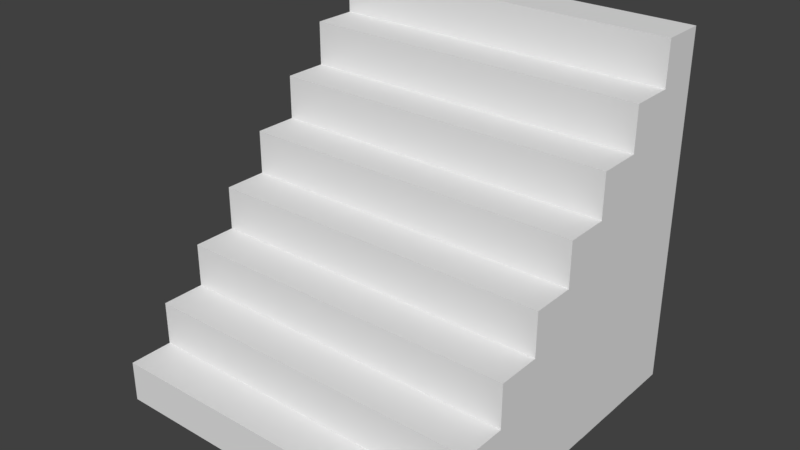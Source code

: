 # Source: stairs.blend  (saved by Blender 2.79.0; exported with 4.5.12 LTS)
import bpy
from mathutils import Matrix  # noqa: F401  (used for matrix-valued properties, if any)

bpy.ops.wm.read_factory_settings(use_empty=True)
scene = bpy.context.scene
scene.name = 'Scene'

# ---- collections
col_collection_1 = bpy.data.collections.new('Collection 1'); scene.collection.children.link(col_collection_1)

# ---- materials (node trees are filled in below, after node groups)
mat_material = bpy.data.materials.new('Material')
mat_material.alpha_threshold = 0.0
mat_material.use_transparent_shadow = False
mat_material.roughness = 0.5
mat_material.line_color = (0.0, 0.0, 0.0, 1.0)

# ---- material node trees

# ---- world
world_world = bpy.data.worlds.new('World'); scene.world = world_world
world_world.color = (0.05088, 0.05088, 0.05088)
world_world.use_sun_shadow = False
world_world.sun_shadow_jitter_overblur = 0.0
world_world.cycles.sampling_method = 'MANUAL'

# ---- meshes
me_cube = bpy.data.meshes.new('Cube')
me_cube.from_pydata([(1.0, -0.75, -0.233), (1.0, -1.0, -0.233), (-1.0, -1.0, -0.233), (-1.0, -0.75, -0.233), (1.0, -0.75, 0.0), (1.0, -1.0, 0.0), (-1.0, -1.0, 0.0), (-1.0, -0.75, 0.0), (1.0, -0.5, -0.235), (1.0, -0.75, -0.235), (-1.0, -0.75, -0.235), (-1.0, -0.5, -0.235), (1.0, -0.5, 0.25), (1.0, -0.75, 0.25), (-1.0, -0.75, 0.25), (-1.0, -0.5, 0.25), (1.0, -0.25, -0.2406), (1.0, -0.5, -0.2406), (-1.0, -0.5, -0.2406), (-1.0, -0.25, -0.2406), (1.0, -0.25, 0.5), (1.0, -0.5, 0.5), (-1.0, -0.5, 0.5), (-1.0, -0.25, 0.5), (1.0, -5.96e-08, -0.2454), (1.0, -0.25, -0.2454), (-1.0, -0.25, -0.2454), (-1.0, 3.576e-07, -0.2454), (1.0, -5.364e-07, 0.75), (1.0, -0.25, 0.75), (-1.0, -0.25, 0.75), (-1.0, 0.0, 0.75), (1.0, 0.25, -0.2452), (1.0, 0.0, -0.2452), (-1.0, 1.788e-07, -0.2452), (-1.0, 0.25, -0.2452), (1.0, 0.25, 1.0), (1.0, -5.96e-07, 1.0), (-1.0, 3.576e-07, 1.0), (-1.0, 0.25, 1.0), (1.0, 0.5, -0.2472), (1.0, 0.25, -0.2472), (-1.0, 0.25, -0.2472), (-1.0, 0.5, -0.2472), (1.0, 0.5, 1.25), (1.0, 0.25, 1.25), (-1.0, 0.25, 1.25), (-1.0, 0.5, 1.25), (1.0, 0.75, -0.2483), (1.0, 0.5, -0.2483), (-1.0, 0.5, -0.2483), (-1.0, 0.75, -0.2483), (1.0, 0.75, 1.5), (1.0, 0.5, 1.5), (-1.0, 0.5, 1.5), (-1.0, 0.75, 1.5), (1.0, 1.0, -0.25), (1.0, 0.75, -0.25), (-1.0, 0.75, -0.25), (-1.0, 1.0, -0.25), (1.0, 1.0, 1.75), (1.0, 0.75, 1.75), (-1.0, 0.75, 1.75), (-1.0, 1.0, 1.75)], [], [(0, 1, 2, 3), (4, 7, 6, 5), (0, 4, 5, 1), (1, 5, 6, 2), (2, 6, 7, 3), (4, 0, 3, 7), (8, 9, 10, 11), (12, 15, 14, 13), (8, 12, 13, 9), (9, 13, 14, 10), (10, 14, 15, 11), (12, 8, 11, 15), (16, 17, 18, 19), (20, 23, 22, 21), (16, 20, 21, 17), (17, 21, 22, 18), (18, 22, 23, 19), (20, 16, 19, 23), (24, 25, 26, 27), (28, 31, 30, 29), (24, 28, 29, 25), (25, 29, 30, 26), (26, 30, 31, 27), (28, 24, 27, 31), (32, 33, 34, 35), (36, 39, 38, 37), (32, 36, 37, 33), (33, 37, 38, 34), (34, 38, 39, 35), (36, 32, 35, 39), (40, 41, 42, 43), (44, 47, 46, 45), (40, 44, 45, 41), (41, 45, 46, 42), (42, 46, 47, 43), (44, 40, 43, 47), (48, 49, 50, 51), (52, 55, 54, 53), (48, 52, 53, 49), (49, 53, 54, 50), (50, 54, 55, 51), (52, 48, 51, 55), (56, 57, 58, 59), (60, 63, 62, 61), (56, 60, 61, 57), (57, 61, 62, 58), (58, 62, 63, 59), (60, 56, 59, 63)])
_uv = me_cube.uv_layers.new(name='UVMap')
_uv.uv.foreach_set('vector', [0.9958, 0.7505, 0.9958, 0.8744, 0.004295, 0.8744, 0.004295, 0.7505, 0.9946, 0.9991, 0.005681, 0.9991, 0.00568, 0.8755, 0.9946, 0.8755, 0.8778, 0.4961, 1.0, 0.4961, 1.0, 0.6272, 0.8778, 0.6272, 0.4964, 0.4392, 0.4964, 0.4967, 0.002589, 0.4967, 0.002589, 0.4392, 0.1236, 0.6276, 0.001431, 0.6276, 0.001431, 0.4964, 0.1236, 0.4964, 0.997, 0.001774, 0.997, 0.05917, 0.5043, 0.05917, 0.5043, 0.001774, 0.9965, 0.7505, 0.9965, 0.8745, 0.004913, 0.8745, 0.004913, 0.7505, 0.9945, 0.9991, 0.005587, 0.9991, 0.005587, 0.8755, 0.9945, 0.8755, 0.7517, 0.4979, 1.0, 0.4979, 1.0, 0.626, 0.7517, 0.626, 0.4975, 0.3773, 0.4975, 0.497, 0.003723, 0.497, 0.003723, 0.3773, 0.0006887, 0.4979, 0.2492, 0.4979, 0.2492, 0.626, 0.0006887, 0.626, 0.9969, 0.002118, 0.9969, 0.1216, 0.5042, 0.1216, 0.5042, 0.002119, 0.9965, 0.7505, 0.9965, 0.8744, 0.00491, 0.8744, 0.00491, 0.7505, 0.9945, 0.999, 0.005587, 0.999, 0.005587, 0.8754, 0.9945, 0.8754, 0.6302, 0.5014, 0.9939, 0.5014, 0.9939, 0.6242, 0.6302, 0.6242, 0.4974, 0.3149, 0.4974, 0.4977, 0.003588, 0.4977, 0.003588, 0.3149, 0.01132, 0.5015, 0.375, 0.5015, 0.375, 0.6243, 0.01132, 0.6243, 0.9969, 0.002024, 0.9969, 0.1845, 0.5042, 0.1845, 0.5042, 0.002024, 0.9968, 0.7502, 0.9968, 0.8741, 0.005218, 0.8741, 0.005218, 0.7502, 0.9946, 0.9992, 0.005741, 0.9992, 0.005741, 0.8756, 0.9946, 0.8756, 0.498, 0.4986, 0.9992, 0.4986, 0.9992, 0.6245, 0.498, 0.6245, 0.4975, 0.2507, 0.4975, 0.4965, 0.003668, 0.4965, 0.003668, 0.2507, -0.000651, 0.4997, 0.5006, 0.4997, 0.5006, 0.6256, -0.000651, 0.6256, 0.9972, 0.002642, 0.9972, 0.2479, 0.5044, 0.2479, 0.5044, 0.002642, 0.9965, 0.7497, 0.9965, 0.8737, 0.004913, 0.8737, 0.004913, 0.7497, 0.9948, 0.999, 0.005894, 0.999, 0.005894, 0.8754, 0.9948, 0.8754, 0.3772, 0.4984, 0.9998, 0.4984, 0.9998, 0.6234, 0.3772, 0.6234, 0.4967, 0.1893, 0.4967, 0.4967, 0.002922, 0.4967, 0.002922, 0.1893, 0.002407, 0.4999, 0.6251, 0.4999, 0.6251, 0.6249, 0.002407, 0.6249, 0.9962, 0.002927, 0.9962, 0.3097, 0.5035, 0.3097, 0.5035, 0.002927, 0.9962, 0.7504, 0.9962, 0.8744, 0.004625, 0.8744, 0.004625, 0.7504, 0.9947, 0.9991, 0.005835, 0.9991, 0.005835, 0.8755, 0.9947, 0.8755, 0.2515, 0.5, 0.9978, 0.5, 0.9978, 0.6246, 0.2515, 0.6246, 0.4968, 0.1276, 0.4968, 0.4973, 0.002948, 0.4973, 0.002948, 0.1276, 0.00293, 0.4999, 0.7493, 0.4999, 0.7493, 0.6245, 0.00293, 0.6245, 0.9965, 0.003666, 0.9965, 0.3725, 0.5038, 0.3725, 0.5038, 0.003666, 0.996, 0.7508, 0.996, 0.8747, 0.004497, 0.8747, 0.004497, 0.7508, 0.9946, 0.9989, 0.005741, 0.9989, 0.00574, 0.8753, 0.9946, 0.8753, 0.1267, 0.4998, 1.0, 0.4998, 1.0, 0.6247, 0.1267, 0.6247, 0.4971, 0.06545, 0.4971, 0.4971, 0.003255, 0.4971, 0.003255, 0.06545, 0.001483, 0.4991, 0.8753, 0.4991, 0.8753, 0.624, 0.001483, 0.624, 0.9965, 0.003667, 0.9965, 0.4344, 0.5038, 0.4344, 0.5038, 0.003667, 0.9962, 0.7503, 0.9962, 0.8743, 0.004605, 0.8743, 0.004605, 0.7503, 0.9947, 0.999, 0.005835, 0.999, 0.005835, 0.8754, 0.9947, 0.8754, 0.000349, 0.4997, 1.001, 0.4997, 1.001, 0.6248, 0.0003493, 0.6248, 0.4966, 0.003126, 0.4966, 0.4969, 0.002787, 0.4969, 0.002787, 0.003126, 0.0008892, 0.5002, 1.0, 0.5002, 1.0, 0.6251, 0.000889, 0.6251, 0.996, 0.003311, 0.996, 0.496, 0.5033, 0.496, 0.5033, 0.003312])
me_cube.materials.append(mat_material)
me_cube.use_remesh_preserve_volume = False
me_cube.use_remesh_preserve_attributes = False
me_cube.use_mirror_vertex_groups = False
me_cube.update()

# ---- objects
ob_cube = bpy.data.objects.new('Cube', me_cube)

# ---- transforms, parenting, visibility, modifiers, constraints
ob_cube.location = (0.0, 0.0, 0.0)
ob_cube.lock_rotations_4d = False
ob_cube.empty_display_type = 'ARROWS'
ob_cube.lineart.crease_threshold = 0.0

# ---- collection membership
col_collection_1.objects.link(ob_cube)

# ---- scene / render settings (as saved in the file)
scene.frame_start = 1; scene.frame_end = 250; scene.frame_set(1)
scene.render.engine = 'BLENDER_EEVEE_NEXT'
scene.render.resolution_percentage = 50
scene.render.dither_intensity = 0.0
scene.cycles.use_denoising = False
scene.cycles.samples = 128
scene.cycles.sampling_pattern = 'TABULATED_SOBOL'
scene.cycles.use_adaptive_sampling = False
scene.cycles.use_light_tree = False
scene.cycles.blur_glossy = 0.0
scene.cycles.sample_clamp_indirect = 0.0
scene.view_settings.view_transform = 'Standard'
bpy.context.view_layer.update()

# ---- added for rendering (the .blend has no active camera and no usable light): camera, sun
cam_auto = bpy.data.cameras.new('AutoCamera')
cam_auto.lens = 50.0
cam_auto.sensor_width = 36.0
cam_auto.clip_end = 1000.0
ob_auto_camera = bpy.data.objects.new('AutoCamera', cam_auto)
scene.collection.objects.link(ob_auto_camera)
ob_auto_camera.location = (3.20507, -3.84609, 3.31406)
ob_auto_camera.rotation_euler = (1.09748, -7.21219e-08, 0.694738)
scene.camera = ob_auto_camera
light_auto_sun = bpy.data.lights.new('AutoSun', 'SUN')
light_auto_sun.energy = 3.0
light_auto_sun.angle = 0.0523599
ob_auto_sun = bpy.data.objects.new('AutoSun', light_auto_sun)
scene.collection.objects.link(ob_auto_sun)
ob_auto_sun.rotation_euler = (0.872665, 0.174533, 0.523599)
bpy.context.view_layer.update()
